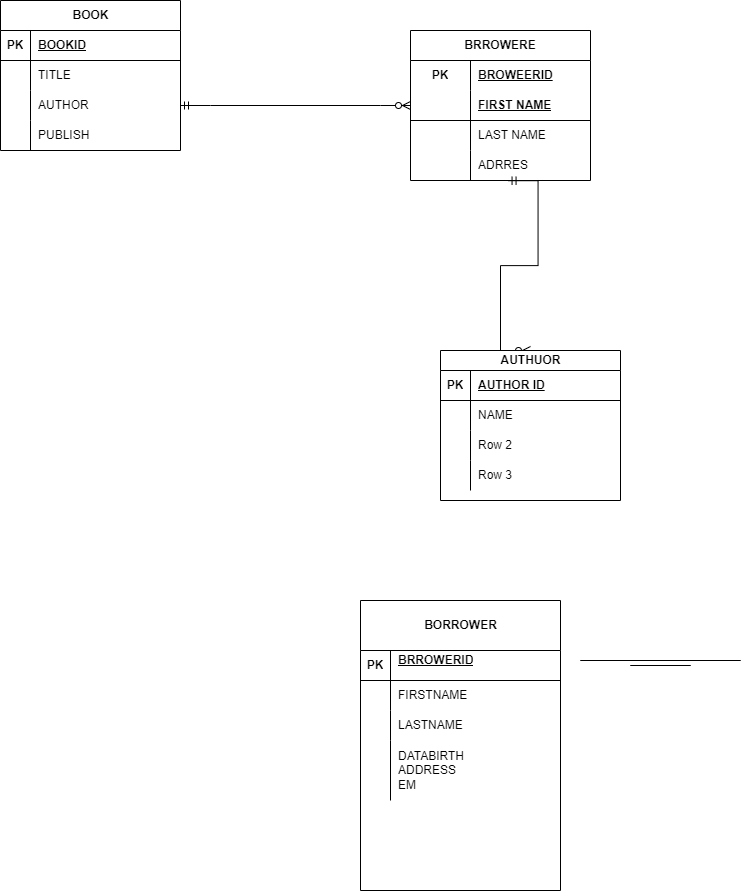

The diagram above was exported from draw.io. Its source (the exported page's mxGraphModel, read from the mxfile embedded in the PNG):
<mxGraphModel dx="2126" dy="606" grid="1" gridSize="10" guides="1" tooltips="1" connect="1" arrows="1" fold="1" page="1" pageScale="1" pageWidth="850" pageHeight="1400" math="0" shadow="0">
  <root>
    <mxCell id="0" />
    <mxCell id="1" parent="0" />
    <mxCell id="e9Y0OsLZ30jl7bQVAP0_-176" value="BORROWER" style="shape=table;startSize=50;container=1;collapsible=1;childLayout=tableLayout;fixedRows=1;rowLines=0;fontStyle=1;align=center;resizeLast=1;html=1;labelBackgroundColor=none;" parent="1" vertex="1">
      <mxGeometry x="-420" y="710" width="200" height="290" as="geometry" />
    </mxCell>
    <mxCell id="e9Y0OsLZ30jl7bQVAP0_-177" value="" style="shape=tableRow;horizontal=0;startSize=0;swimlaneHead=0;swimlaneBody=0;fillColor=none;collapsible=0;dropTarget=0;points=[[0,0.5],[1,0.5]];portConstraint=eastwest;top=0;left=0;right=0;bottom=1;labelBackgroundColor=none;" parent="e9Y0OsLZ30jl7bQVAP0_-176" vertex="1">
      <mxGeometry y="50" width="200" height="30" as="geometry" />
    </mxCell>
    <mxCell id="e9Y0OsLZ30jl7bQVAP0_-178" value="PK" style="shape=partialRectangle;connectable=0;fillColor=none;top=0;left=0;bottom=0;right=0;fontStyle=1;overflow=hidden;whiteSpace=wrap;html=1;labelBackgroundColor=none;" parent="e9Y0OsLZ30jl7bQVAP0_-177" vertex="1">
      <mxGeometry width="30" height="30" as="geometry">
        <mxRectangle width="30" height="30" as="alternateBounds" />
      </mxGeometry>
    </mxCell>
    <mxCell id="e9Y0OsLZ30jl7bQVAP0_-179" value="BRROWERID&lt;div&gt;&lt;br&gt;&lt;/div&gt;" style="shape=partialRectangle;connectable=0;fillColor=none;top=0;left=0;bottom=0;right=0;align=left;spacingLeft=6;fontStyle=5;overflow=hidden;whiteSpace=wrap;html=1;labelBackgroundColor=none;" parent="e9Y0OsLZ30jl7bQVAP0_-177" vertex="1">
      <mxGeometry x="30" width="170" height="30" as="geometry">
        <mxRectangle width="170" height="30" as="alternateBounds" />
      </mxGeometry>
    </mxCell>
    <mxCell id="e9Y0OsLZ30jl7bQVAP0_-180" value="" style="shape=tableRow;horizontal=0;startSize=0;swimlaneHead=0;swimlaneBody=0;fillColor=none;collapsible=0;dropTarget=0;points=[[0,0.5],[1,0.5]];portConstraint=eastwest;top=0;left=0;right=0;bottom=0;labelBackgroundColor=none;" parent="e9Y0OsLZ30jl7bQVAP0_-176" vertex="1">
      <mxGeometry y="80" width="200" height="30" as="geometry" />
    </mxCell>
    <mxCell id="e9Y0OsLZ30jl7bQVAP0_-181" value="" style="shape=partialRectangle;connectable=0;fillColor=none;top=0;left=0;bottom=0;right=0;editable=1;overflow=hidden;whiteSpace=wrap;html=1;labelBackgroundColor=none;" parent="e9Y0OsLZ30jl7bQVAP0_-180" vertex="1">
      <mxGeometry width="30" height="30" as="geometry">
        <mxRectangle width="30" height="30" as="alternateBounds" />
      </mxGeometry>
    </mxCell>
    <mxCell id="e9Y0OsLZ30jl7bQVAP0_-182" value="FIRSTNAME" style="shape=partialRectangle;connectable=0;fillColor=none;top=0;left=0;bottom=0;right=0;align=left;spacingLeft=6;overflow=hidden;whiteSpace=wrap;html=1;labelBackgroundColor=none;" parent="e9Y0OsLZ30jl7bQVAP0_-180" vertex="1">
      <mxGeometry x="30" width="170" height="30" as="geometry">
        <mxRectangle width="170" height="30" as="alternateBounds" />
      </mxGeometry>
    </mxCell>
    <mxCell id="e9Y0OsLZ30jl7bQVAP0_-183" value="" style="shape=tableRow;horizontal=0;startSize=0;swimlaneHead=0;swimlaneBody=0;fillColor=none;collapsible=0;dropTarget=0;points=[[0,0.5],[1,0.5]];portConstraint=eastwest;top=0;left=0;right=0;bottom=0;labelBackgroundColor=none;" parent="e9Y0OsLZ30jl7bQVAP0_-176" vertex="1">
      <mxGeometry y="110" width="200" height="30" as="geometry" />
    </mxCell>
    <mxCell id="e9Y0OsLZ30jl7bQVAP0_-184" value="" style="shape=partialRectangle;connectable=0;fillColor=none;top=0;left=0;bottom=0;right=0;editable=1;overflow=hidden;whiteSpace=wrap;html=1;labelBackgroundColor=none;" parent="e9Y0OsLZ30jl7bQVAP0_-183" vertex="1">
      <mxGeometry width="30" height="30" as="geometry">
        <mxRectangle width="30" height="30" as="alternateBounds" />
      </mxGeometry>
    </mxCell>
    <mxCell id="e9Y0OsLZ30jl7bQVAP0_-185" value="LASTNAME" style="shape=partialRectangle;connectable=0;fillColor=none;top=0;left=0;bottom=0;right=0;align=left;spacingLeft=6;overflow=hidden;whiteSpace=wrap;html=1;labelBackgroundColor=none;" parent="e9Y0OsLZ30jl7bQVAP0_-183" vertex="1">
      <mxGeometry x="30" width="170" height="30" as="geometry">
        <mxRectangle width="170" height="30" as="alternateBounds" />
      </mxGeometry>
    </mxCell>
    <mxCell id="e9Y0OsLZ30jl7bQVAP0_-186" value="" style="shape=tableRow;horizontal=0;startSize=0;swimlaneHead=0;swimlaneBody=0;fillColor=none;collapsible=0;dropTarget=0;points=[[0,0.5],[1,0.5]];portConstraint=eastwest;top=0;left=0;right=0;bottom=0;labelBackgroundColor=none;" parent="e9Y0OsLZ30jl7bQVAP0_-176" vertex="1">
      <mxGeometry y="140" width="200" height="60" as="geometry" />
    </mxCell>
    <mxCell id="e9Y0OsLZ30jl7bQVAP0_-187" value="" style="shape=partialRectangle;connectable=0;fillColor=none;top=0;left=0;bottom=0;right=0;editable=1;overflow=hidden;whiteSpace=wrap;html=1;labelBackgroundColor=none;" parent="e9Y0OsLZ30jl7bQVAP0_-186" vertex="1">
      <mxGeometry width="30" height="60" as="geometry">
        <mxRectangle width="30" height="60" as="alternateBounds" />
      </mxGeometry>
    </mxCell>
    <mxCell id="e9Y0OsLZ30jl7bQVAP0_-188" value="DATABIRTH&lt;div&gt;ADDRESS&lt;/div&gt;&lt;div&gt;EM&lt;/div&gt;" style="shape=partialRectangle;connectable=0;fillColor=none;top=0;left=0;bottom=0;right=0;align=left;spacingLeft=6;overflow=hidden;whiteSpace=wrap;html=1;labelBackgroundColor=none;" parent="e9Y0OsLZ30jl7bQVAP0_-186" vertex="1">
      <mxGeometry x="30" width="170" height="60" as="geometry">
        <mxRectangle width="170" height="60" as="alternateBounds" />
      </mxGeometry>
    </mxCell>
    <mxCell id="a6fYyVy-nqmVzvqsq5Jv-7" value="" style="line;strokeWidth=1;rotatable=0;dashed=0;labelPosition=right;align=left;verticalAlign=middle;spacingTop=0;spacingLeft=6;points=[];portConstraint=eastwest;fontFamily=Helvetica;fontSize=12;fontStyle=1;labelBackgroundColor=none;" parent="1" vertex="1">
      <mxGeometry x="-150" y="770" width="60" height="10" as="geometry" />
    </mxCell>
    <mxCell id="a6fYyVy-nqmVzvqsq5Jv-8" value="" style="line;strokeWidth=1;rotatable=0;dashed=0;labelPosition=right;align=left;verticalAlign=middle;spacingTop=0;spacingLeft=6;points=[];portConstraint=eastwest;fontFamily=Helvetica;fontSize=12;fontStyle=1;labelBackgroundColor=none;" parent="1" vertex="1">
      <mxGeometry x="-150" y="770" width="60" height="10" as="geometry" />
    </mxCell>
    <mxCell id="a6fYyVy-nqmVzvqsq5Jv-9" value="" style="endArrow=none;html=1;rounded=0;fontFamily=Helvetica;fontSize=12;fontColor=default;fontStyle=1;labelBackgroundColor=none;" parent="1" edge="1">
      <mxGeometry relative="1" as="geometry">
        <mxPoint x="-200" y="770" as="sourcePoint" />
        <mxPoint x="-40" y="770" as="targetPoint" />
      </mxGeometry>
    </mxCell>
    <mxCell id="a6fYyVy-nqmVzvqsq5Jv-10" value="" style="endArrow=none;html=1;rounded=0;fontFamily=Helvetica;fontSize=12;fontColor=default;fontStyle=1;labelBackgroundColor=none;" parent="1" edge="1">
      <mxGeometry relative="1" as="geometry">
        <mxPoint x="-200" y="770" as="sourcePoint" />
        <mxPoint x="-40" y="770" as="targetPoint" />
      </mxGeometry>
    </mxCell>
    <mxCell id="xIciKTPhkKuJViWX2oRy-1" value="BOOK" style="shape=table;startSize=30;container=1;collapsible=1;childLayout=tableLayout;fixedRows=1;rowLines=0;fontStyle=1;align=center;resizeLast=1;html=1;" parent="1" vertex="1">
      <mxGeometry x="-780" y="110" width="180" height="150" as="geometry" />
    </mxCell>
    <mxCell id="xIciKTPhkKuJViWX2oRy-2" value="" style="shape=tableRow;horizontal=0;startSize=0;swimlaneHead=0;swimlaneBody=0;fillColor=none;collapsible=0;dropTarget=0;points=[[0,0.5],[1,0.5]];portConstraint=eastwest;top=0;left=0;right=0;bottom=1;" parent="xIciKTPhkKuJViWX2oRy-1" vertex="1">
      <mxGeometry y="30" width="180" height="30" as="geometry" />
    </mxCell>
    <mxCell id="xIciKTPhkKuJViWX2oRy-3" value="PK" style="shape=partialRectangle;connectable=0;fillColor=none;top=0;left=0;bottom=0;right=0;fontStyle=1;overflow=hidden;whiteSpace=wrap;html=1;" parent="xIciKTPhkKuJViWX2oRy-2" vertex="1">
      <mxGeometry width="30" height="30" as="geometry">
        <mxRectangle width="30" height="30" as="alternateBounds" />
      </mxGeometry>
    </mxCell>
    <mxCell id="xIciKTPhkKuJViWX2oRy-4" value="BOOKID" style="shape=partialRectangle;connectable=0;fillColor=none;top=0;left=0;bottom=0;right=0;align=left;spacingLeft=6;fontStyle=5;overflow=hidden;whiteSpace=wrap;html=1;" parent="xIciKTPhkKuJViWX2oRy-2" vertex="1">
      <mxGeometry x="30" width="150" height="30" as="geometry">
        <mxRectangle width="150" height="30" as="alternateBounds" />
      </mxGeometry>
    </mxCell>
    <mxCell id="xIciKTPhkKuJViWX2oRy-5" value="" style="shape=tableRow;horizontal=0;startSize=0;swimlaneHead=0;swimlaneBody=0;fillColor=none;collapsible=0;dropTarget=0;points=[[0,0.5],[1,0.5]];portConstraint=eastwest;top=0;left=0;right=0;bottom=0;" parent="xIciKTPhkKuJViWX2oRy-1" vertex="1">
      <mxGeometry y="60" width="180" height="30" as="geometry" />
    </mxCell>
    <mxCell id="xIciKTPhkKuJViWX2oRy-6" value="" style="shape=partialRectangle;connectable=0;fillColor=none;top=0;left=0;bottom=0;right=0;editable=1;overflow=hidden;whiteSpace=wrap;html=1;" parent="xIciKTPhkKuJViWX2oRy-5" vertex="1">
      <mxGeometry width="30" height="30" as="geometry">
        <mxRectangle width="30" height="30" as="alternateBounds" />
      </mxGeometry>
    </mxCell>
    <mxCell id="xIciKTPhkKuJViWX2oRy-7" value="TITLE" style="shape=partialRectangle;connectable=0;fillColor=none;top=0;left=0;bottom=0;right=0;align=left;spacingLeft=6;overflow=hidden;whiteSpace=wrap;html=1;" parent="xIciKTPhkKuJViWX2oRy-5" vertex="1">
      <mxGeometry x="30" width="150" height="30" as="geometry">
        <mxRectangle width="150" height="30" as="alternateBounds" />
      </mxGeometry>
    </mxCell>
    <mxCell id="xIciKTPhkKuJViWX2oRy-8" value="" style="shape=tableRow;horizontal=0;startSize=0;swimlaneHead=0;swimlaneBody=0;fillColor=none;collapsible=0;dropTarget=0;points=[[0,0.5],[1,0.5]];portConstraint=eastwest;top=0;left=0;right=0;bottom=0;" parent="xIciKTPhkKuJViWX2oRy-1" vertex="1">
      <mxGeometry y="90" width="180" height="30" as="geometry" />
    </mxCell>
    <mxCell id="xIciKTPhkKuJViWX2oRy-9" value="" style="shape=partialRectangle;connectable=0;fillColor=none;top=0;left=0;bottom=0;right=0;editable=1;overflow=hidden;whiteSpace=wrap;html=1;" parent="xIciKTPhkKuJViWX2oRy-8" vertex="1">
      <mxGeometry width="30" height="30" as="geometry">
        <mxRectangle width="30" height="30" as="alternateBounds" />
      </mxGeometry>
    </mxCell>
    <mxCell id="xIciKTPhkKuJViWX2oRy-10" value="AUTHOR" style="shape=partialRectangle;connectable=0;fillColor=none;top=0;left=0;bottom=0;right=0;align=left;spacingLeft=6;overflow=hidden;whiteSpace=wrap;html=1;" parent="xIciKTPhkKuJViWX2oRy-8" vertex="1">
      <mxGeometry x="30" width="150" height="30" as="geometry">
        <mxRectangle width="150" height="30" as="alternateBounds" />
      </mxGeometry>
    </mxCell>
    <mxCell id="xIciKTPhkKuJViWX2oRy-11" value="" style="shape=tableRow;horizontal=0;startSize=0;swimlaneHead=0;swimlaneBody=0;fillColor=none;collapsible=0;dropTarget=0;points=[[0,0.5],[1,0.5]];portConstraint=eastwest;top=0;left=0;right=0;bottom=0;" parent="xIciKTPhkKuJViWX2oRy-1" vertex="1">
      <mxGeometry y="120" width="180" height="30" as="geometry" />
    </mxCell>
    <mxCell id="xIciKTPhkKuJViWX2oRy-12" value="" style="shape=partialRectangle;connectable=0;fillColor=none;top=0;left=0;bottom=0;right=0;editable=1;overflow=hidden;whiteSpace=wrap;html=1;" parent="xIciKTPhkKuJViWX2oRy-11" vertex="1">
      <mxGeometry width="30" height="30" as="geometry">
        <mxRectangle width="30" height="30" as="alternateBounds" />
      </mxGeometry>
    </mxCell>
    <mxCell id="xIciKTPhkKuJViWX2oRy-13" value="PUBLISH" style="shape=partialRectangle;connectable=0;fillColor=none;top=0;left=0;bottom=0;right=0;align=left;spacingLeft=6;overflow=hidden;whiteSpace=wrap;html=1;" parent="xIciKTPhkKuJViWX2oRy-11" vertex="1">
      <mxGeometry x="30" width="150" height="30" as="geometry">
        <mxRectangle width="150" height="30" as="alternateBounds" />
      </mxGeometry>
    </mxCell>
    <mxCell id="Fr3bgnd2mUWATfMbFXLK-1" value="" style="edgeStyle=entityRelationEdgeStyle;fontSize=12;html=1;endArrow=ERzeroToMany;startArrow=ERmandOne;rounded=0;exitX=1;exitY=0.5;exitDx=0;exitDy=0;entryX=0;entryY=0.5;entryDx=0;entryDy=0;" parent="1" source="xIciKTPhkKuJViWX2oRy-8" edge="1" target="Fr3bgnd2mUWATfMbFXLK-19">
      <mxGeometry width="100" height="100" relative="1" as="geometry">
        <mxPoint x="-560" y="200" as="sourcePoint" />
        <mxPoint x="-380" y="215" as="targetPoint" />
        <Array as="points">
          <mxPoint x="-610" y="30" />
          <mxPoint x="-380" y="210" />
          <mxPoint x="-370" y="185" />
          <mxPoint x="-370" y="195" />
          <mxPoint x="-410" y="180" />
          <mxPoint x="-410" y="200" />
          <mxPoint x="-400" y="190" />
          <mxPoint x="-370" y="200" />
        </Array>
      </mxGeometry>
    </mxCell>
    <mxCell id="Fr3bgnd2mUWATfMbFXLK-15" value="BRROWERE" style="shape=table;startSize=30;container=1;collapsible=1;childLayout=tableLayout;fixedRows=1;rowLines=0;fontStyle=1;align=center;resizeLast=1;html=1;whiteSpace=wrap;" parent="1" vertex="1">
      <mxGeometry x="-370" y="140" width="180" height="150" as="geometry" />
    </mxCell>
    <mxCell id="Fr3bgnd2mUWATfMbFXLK-16" value="" style="shape=tableRow;horizontal=0;startSize=0;swimlaneHead=0;swimlaneBody=0;fillColor=none;collapsible=0;dropTarget=0;points=[[0,0.5],[1,0.5]];portConstraint=eastwest;top=0;left=0;right=0;bottom=0;html=1;" parent="Fr3bgnd2mUWATfMbFXLK-15" vertex="1">
      <mxGeometry y="30" width="180" height="30" as="geometry" />
    </mxCell>
    <mxCell id="Fr3bgnd2mUWATfMbFXLK-17" value="PK" style="shape=partialRectangle;connectable=0;fillColor=none;top=0;left=0;bottom=0;right=0;fontStyle=1;overflow=hidden;html=1;whiteSpace=wrap;" parent="Fr3bgnd2mUWATfMbFXLK-16" vertex="1">
      <mxGeometry width="60" height="30" as="geometry">
        <mxRectangle width="60" height="30" as="alternateBounds" />
      </mxGeometry>
    </mxCell>
    <mxCell id="Fr3bgnd2mUWATfMbFXLK-18" value="BROWEERID" style="shape=partialRectangle;connectable=0;fillColor=none;top=0;left=0;bottom=0;right=0;align=left;spacingLeft=6;fontStyle=5;overflow=hidden;html=1;whiteSpace=wrap;" parent="Fr3bgnd2mUWATfMbFXLK-16" vertex="1">
      <mxGeometry x="60" width="120" height="30" as="geometry">
        <mxRectangle width="120" height="30" as="alternateBounds" />
      </mxGeometry>
    </mxCell>
    <mxCell id="Fr3bgnd2mUWATfMbFXLK-19" value="" style="shape=tableRow;horizontal=0;startSize=0;swimlaneHead=0;swimlaneBody=0;fillColor=none;collapsible=0;dropTarget=0;points=[[0,0.5],[1,0.5]];portConstraint=eastwest;top=0;left=0;right=0;bottom=1;html=1;" parent="Fr3bgnd2mUWATfMbFXLK-15" vertex="1">
      <mxGeometry y="60" width="180" height="30" as="geometry" />
    </mxCell>
    <mxCell id="Fr3bgnd2mUWATfMbFXLK-20" value="" style="shape=partialRectangle;connectable=0;fillColor=none;top=0;left=0;bottom=0;right=0;fontStyle=1;overflow=hidden;html=1;whiteSpace=wrap;" parent="Fr3bgnd2mUWATfMbFXLK-19" vertex="1">
      <mxGeometry width="60" height="30" as="geometry">
        <mxRectangle width="60" height="30" as="alternateBounds" />
      </mxGeometry>
    </mxCell>
    <mxCell id="Fr3bgnd2mUWATfMbFXLK-21" value="FIRST NAME" style="shape=partialRectangle;connectable=0;fillColor=none;top=0;left=0;bottom=0;right=0;align=left;spacingLeft=6;fontStyle=5;overflow=hidden;html=1;whiteSpace=wrap;" parent="Fr3bgnd2mUWATfMbFXLK-19" vertex="1">
      <mxGeometry x="60" width="120" height="30" as="geometry">
        <mxRectangle width="120" height="30" as="alternateBounds" />
      </mxGeometry>
    </mxCell>
    <mxCell id="Fr3bgnd2mUWATfMbFXLK-22" value="" style="shape=tableRow;horizontal=0;startSize=0;swimlaneHead=0;swimlaneBody=0;fillColor=none;collapsible=0;dropTarget=0;points=[[0,0.5],[1,0.5]];portConstraint=eastwest;top=0;left=0;right=0;bottom=0;html=1;" parent="Fr3bgnd2mUWATfMbFXLK-15" vertex="1">
      <mxGeometry y="90" width="180" height="30" as="geometry" />
    </mxCell>
    <mxCell id="Fr3bgnd2mUWATfMbFXLK-23" value="" style="shape=partialRectangle;connectable=0;fillColor=none;top=0;left=0;bottom=0;right=0;editable=1;overflow=hidden;html=1;whiteSpace=wrap;" parent="Fr3bgnd2mUWATfMbFXLK-22" vertex="1">
      <mxGeometry width="60" height="30" as="geometry">
        <mxRectangle width="60" height="30" as="alternateBounds" />
      </mxGeometry>
    </mxCell>
    <mxCell id="Fr3bgnd2mUWATfMbFXLK-24" value="LAST NAME" style="shape=partialRectangle;connectable=0;fillColor=none;top=0;left=0;bottom=0;right=0;align=left;spacingLeft=6;overflow=hidden;html=1;whiteSpace=wrap;" parent="Fr3bgnd2mUWATfMbFXLK-22" vertex="1">
      <mxGeometry x="60" width="120" height="30" as="geometry">
        <mxRectangle width="120" height="30" as="alternateBounds" />
      </mxGeometry>
    </mxCell>
    <mxCell id="Fr3bgnd2mUWATfMbFXLK-25" value="" style="shape=tableRow;horizontal=0;startSize=0;swimlaneHead=0;swimlaneBody=0;fillColor=none;collapsible=0;dropTarget=0;points=[[0,0.5],[1,0.5]];portConstraint=eastwest;top=0;left=0;right=0;bottom=0;html=1;" parent="Fr3bgnd2mUWATfMbFXLK-15" vertex="1">
      <mxGeometry y="120" width="180" height="30" as="geometry" />
    </mxCell>
    <mxCell id="Fr3bgnd2mUWATfMbFXLK-26" value="" style="shape=partialRectangle;connectable=0;fillColor=none;top=0;left=0;bottom=0;right=0;editable=1;overflow=hidden;html=1;whiteSpace=wrap;" parent="Fr3bgnd2mUWATfMbFXLK-25" vertex="1">
      <mxGeometry width="60" height="30" as="geometry">
        <mxRectangle width="60" height="30" as="alternateBounds" />
      </mxGeometry>
    </mxCell>
    <mxCell id="Fr3bgnd2mUWATfMbFXLK-27" value="ADRRES" style="shape=partialRectangle;connectable=0;fillColor=none;top=0;left=0;bottom=0;right=0;align=left;spacingLeft=6;overflow=hidden;html=1;whiteSpace=wrap;" parent="Fr3bgnd2mUWATfMbFXLK-25" vertex="1">
      <mxGeometry x="60" width="120" height="30" as="geometry">
        <mxRectangle width="120" height="30" as="alternateBounds" />
      </mxGeometry>
    </mxCell>
    <mxCell id="Fr3bgnd2mUWATfMbFXLK-29" value="" style="edgeStyle=entityRelationEdgeStyle;fontSize=12;html=1;endArrow=ERzeroToMany;startArrow=ERmandOne;rounded=0;entryX=0.5;entryY=0;entryDx=0;entryDy=0;exitX=0.542;exitY=1.007;exitDx=0;exitDy=0;exitPerimeter=0;" parent="1" edge="1" target="Fr3bgnd2mUWATfMbFXLK-32" source="Fr3bgnd2mUWATfMbFXLK-25">
      <mxGeometry width="100" height="100" relative="1" as="geometry">
        <mxPoint x="-350" y="380" as="sourcePoint" />
        <mxPoint x="-190" y="450" as="targetPoint" />
      </mxGeometry>
    </mxCell>
    <mxCell id="Fr3bgnd2mUWATfMbFXLK-32" value="AUTHUOR" style="shape=table;startSize=20;container=1;collapsible=1;childLayout=tableLayout;fixedRows=1;rowLines=0;fontStyle=1;align=center;resizeLast=1;html=1;" parent="1" vertex="1">
      <mxGeometry x="-340" y="460" width="180" height="150" as="geometry" />
    </mxCell>
    <mxCell id="Fr3bgnd2mUWATfMbFXLK-33" value="" style="shape=tableRow;horizontal=0;startSize=0;swimlaneHead=0;swimlaneBody=0;fillColor=none;collapsible=0;dropTarget=0;points=[[0,0.5],[1,0.5]];portConstraint=eastwest;top=0;left=0;right=0;bottom=1;" parent="Fr3bgnd2mUWATfMbFXLK-32" vertex="1">
      <mxGeometry y="20" width="180" height="30" as="geometry" />
    </mxCell>
    <mxCell id="Fr3bgnd2mUWATfMbFXLK-34" value="PK" style="shape=partialRectangle;connectable=0;fillColor=none;top=0;left=0;bottom=0;right=0;fontStyle=1;overflow=hidden;whiteSpace=wrap;html=1;" parent="Fr3bgnd2mUWATfMbFXLK-33" vertex="1">
      <mxGeometry width="30" height="30" as="geometry">
        <mxRectangle width="30" height="30" as="alternateBounds" />
      </mxGeometry>
    </mxCell>
    <mxCell id="Fr3bgnd2mUWATfMbFXLK-35" value="AUTHOR ID" style="shape=partialRectangle;connectable=0;fillColor=none;top=0;left=0;bottom=0;right=0;align=left;spacingLeft=6;fontStyle=5;overflow=hidden;whiteSpace=wrap;html=1;" parent="Fr3bgnd2mUWATfMbFXLK-33" vertex="1">
      <mxGeometry x="30" width="150" height="30" as="geometry">
        <mxRectangle width="150" height="30" as="alternateBounds" />
      </mxGeometry>
    </mxCell>
    <mxCell id="Fr3bgnd2mUWATfMbFXLK-36" value="" style="shape=tableRow;horizontal=0;startSize=0;swimlaneHead=0;swimlaneBody=0;fillColor=none;collapsible=0;dropTarget=0;points=[[0,0.5],[1,0.5]];portConstraint=eastwest;top=0;left=0;right=0;bottom=0;" parent="Fr3bgnd2mUWATfMbFXLK-32" vertex="1">
      <mxGeometry y="50" width="180" height="30" as="geometry" />
    </mxCell>
    <mxCell id="Fr3bgnd2mUWATfMbFXLK-37" value="" style="shape=partialRectangle;connectable=0;fillColor=none;top=0;left=0;bottom=0;right=0;editable=1;overflow=hidden;whiteSpace=wrap;html=1;" parent="Fr3bgnd2mUWATfMbFXLK-36" vertex="1">
      <mxGeometry width="30" height="30" as="geometry">
        <mxRectangle width="30" height="30" as="alternateBounds" />
      </mxGeometry>
    </mxCell>
    <mxCell id="Fr3bgnd2mUWATfMbFXLK-38" value="NAME" style="shape=partialRectangle;connectable=0;fillColor=none;top=0;left=0;bottom=0;right=0;align=left;spacingLeft=6;overflow=hidden;whiteSpace=wrap;html=1;" parent="Fr3bgnd2mUWATfMbFXLK-36" vertex="1">
      <mxGeometry x="30" width="150" height="30" as="geometry">
        <mxRectangle width="150" height="30" as="alternateBounds" />
      </mxGeometry>
    </mxCell>
    <mxCell id="Fr3bgnd2mUWATfMbFXLK-39" value="" style="shape=tableRow;horizontal=0;startSize=0;swimlaneHead=0;swimlaneBody=0;fillColor=none;collapsible=0;dropTarget=0;points=[[0,0.5],[1,0.5]];portConstraint=eastwest;top=0;left=0;right=0;bottom=0;" parent="Fr3bgnd2mUWATfMbFXLK-32" vertex="1">
      <mxGeometry y="80" width="180" height="30" as="geometry" />
    </mxCell>
    <mxCell id="Fr3bgnd2mUWATfMbFXLK-40" value="" style="shape=partialRectangle;connectable=0;fillColor=none;top=0;left=0;bottom=0;right=0;editable=1;overflow=hidden;whiteSpace=wrap;html=1;" parent="Fr3bgnd2mUWATfMbFXLK-39" vertex="1">
      <mxGeometry width="30" height="30" as="geometry">
        <mxRectangle width="30" height="30" as="alternateBounds" />
      </mxGeometry>
    </mxCell>
    <mxCell id="Fr3bgnd2mUWATfMbFXLK-41" value="Row 2" style="shape=partialRectangle;connectable=0;fillColor=none;top=0;left=0;bottom=0;right=0;align=left;spacingLeft=6;overflow=hidden;whiteSpace=wrap;html=1;" parent="Fr3bgnd2mUWATfMbFXLK-39" vertex="1">
      <mxGeometry x="30" width="150" height="30" as="geometry">
        <mxRectangle width="150" height="30" as="alternateBounds" />
      </mxGeometry>
    </mxCell>
    <mxCell id="Fr3bgnd2mUWATfMbFXLK-42" value="" style="shape=tableRow;horizontal=0;startSize=0;swimlaneHead=0;swimlaneBody=0;fillColor=none;collapsible=0;dropTarget=0;points=[[0,0.5],[1,0.5]];portConstraint=eastwest;top=0;left=0;right=0;bottom=0;" parent="Fr3bgnd2mUWATfMbFXLK-32" vertex="1">
      <mxGeometry y="110" width="180" height="30" as="geometry" />
    </mxCell>
    <mxCell id="Fr3bgnd2mUWATfMbFXLK-43" value="" style="shape=partialRectangle;connectable=0;fillColor=none;top=0;left=0;bottom=0;right=0;editable=1;overflow=hidden;whiteSpace=wrap;html=1;" parent="Fr3bgnd2mUWATfMbFXLK-42" vertex="1">
      <mxGeometry width="30" height="30" as="geometry">
        <mxRectangle width="30" height="30" as="alternateBounds" />
      </mxGeometry>
    </mxCell>
    <mxCell id="Fr3bgnd2mUWATfMbFXLK-44" value="Row 3" style="shape=partialRectangle;connectable=0;fillColor=none;top=0;left=0;bottom=0;right=0;align=left;spacingLeft=6;overflow=hidden;whiteSpace=wrap;html=1;" parent="Fr3bgnd2mUWATfMbFXLK-42" vertex="1">
      <mxGeometry x="30" width="150" height="30" as="geometry">
        <mxRectangle width="150" height="30" as="alternateBounds" />
      </mxGeometry>
    </mxCell>
  </root>
</mxGraphModel>